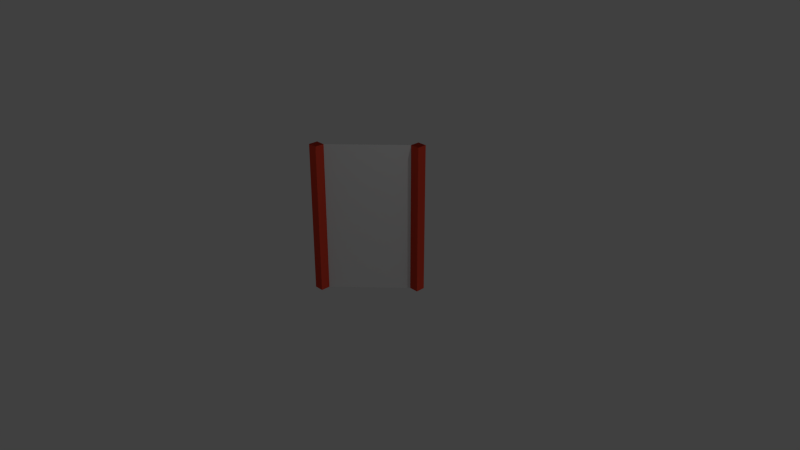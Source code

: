 # Source: adoors_Rdoor.blend  (saved by Blender 2.79.0; exported with 4.5.12 LTS)
import bpy
from mathutils import Matrix  # noqa: F401  (used for matrix-valued properties, if any)

bpy.ops.wm.read_factory_settings(use_empty=True)
scene = bpy.context.scene
scene.name = 'Scene'

# ---- collections
col_collection_1 = bpy.data.collections.new('Collection 1'); scene.collection.children.link(col_collection_1)

# ---- materials (node trees are filled in below, after node groups)
mat_material = bpy.data.materials.new('Material')
mat_material.alpha_threshold = 0.0
mat_material.use_transparent_shadow = False
mat_material.preview_render_type = 'CUBE'
mat_material.diffuse_color = (0.8, 0.06998, 0.03708, 1.0)
mat_material.roughness = 0.5
mat_material.line_color = (0.0, 0.0, 0.0, 1.0)
mat_glass = bpy.data.materials.new('glass')
mat_glass.alpha_threshold = 0.0
mat_glass.use_transparent_shadow = False
mat_glass.preview_render_type = 'CUBE'
mat_glass.specular_color = (0.06036, 0.2135, 1.0)
mat_glass.roughness = 0.5

# ---- material node trees

# ---- world
world_world = bpy.data.worlds.new('World'); scene.world = world_world
world_world.color = (0.05088, 0.05088, 0.05088)
world_world.use_sun_shadow = False
world_world.sun_shadow_jitter_overblur = 0.0
world_world.cycles.sampling_method = 'NONE'
world_world.cycles.sample_map_resolution = 256

# ---- cameras
cam_camera = bpy.data.cameras.new('Camera')
cam_camera.clip_end = 100.0
cam_camera.lens = 35.0
cam_camera.sensor_width = 32.0
cam_camera.sensor_height = 18.0
cam_camera.ortho_scale = 7.314
cam_camera.dof.focus_distance = 0.0
cam_camera.dof.aperture_fstop = 128.0

# ---- lights
light_sun = bpy.data.lights.new('Sun', 'SUN')
light_sun.transmission_factor = 0.0
light_sun.angle = 0.1993
light_sun.energy = 1.0
light_sun.shadow_buffer_clip_start = 0.5
light_sun.shadow_soft_size = 0.1
light_sun.shadow_cascade_max_distance = 1000.0
light_sun.cycles.use_multiple_importance_sampling = False
light_lamp = bpy.data.lights.new('Lamp', 'POINT')
light_lamp.transmission_factor = 0.0
light_lamp.cutoff_distance = 30.0
light_lamp.energy = 100.0
light_lamp.shadow_buffer_clip_start = 1.001
light_lamp.shadow_soft_size = 0.1
light_lamp.shadow_maximum_resolution = 0.006
light_lamp.use_absolute_resolution = True
light_lamp.cycles.use_multiple_importance_sampling = False

# ---- meshes
me_cube_002 = bpy.data.meshes.new('Cube.002')
me_cube_002.from_pydata([(1.367, 0.9505, -1.001), (1.43, -1.453, -1.001), (-0.9731, -1.516, -1.001), (-1.036, 0.8875, -1.001), (1.381, 0.9398, 0.9989), (1.444, -1.463, 0.9989), (-0.9593, -1.526, 0.9989), (-1.022, 0.8769, 0.999)], [], [(0, 3, 2, 1), (4, 5, 6, 7), (0, 4, 5, 1), (1, 5, 6, 2), (2, 3, 7, 6), (4, 7, 3, 0)])
me_cube_002.polygons.foreach_set('use_smooth', [True] * 6)
_uv = me_cube_002.uv_layers.new(name='UVMap')
_uv.uv.foreach_set('vector', [0.02632, 1.0, 0.02632, 0.9688, 0.0, 0.9688, 0.0001, 0.9999, 0.8421, 1.0, 0.8131, 0.9999, 0.8158, 0.9688, 0.8421, 0.9688, 0.8421, 0.0, 0.8421, 1.0, 0.8158, 1.0, 0.8158, 0.0, 0.02632, 0.0, 0.02632, 1.0, 0.0, 1.0, 0.0, 0.0, 0.8158, 0.0, 0.8421, 0.0, 0.8421, 1.0, 0.8158, 1.0, 0.0, 1.0, 0.02632, 1.0, 0.02632, 0.0, 0.0, 0.0])
me_cube_002.materials.append(mat_material)
me_cube_002.use_remesh_preserve_volume = False
me_cube_002.use_remesh_preserve_attributes = False
me_cube_002.use_mirror_vertex_groups = False
me_cube_002.update()
me_plane = bpy.data.meshes.new('Plane')
me_plane.from_pydata([(-0.9989, -0.9249, 0.005359), (1.001, -0.9249, 0.005359), (-0.9989, 0.9359, 0.005359), (1.001, 0.9359, 0.005359)], [], [(0, 2, 3, 1)])
_uv = me_plane.uv_layers.new(name='UVMap')
_uv.uv.foreach_set('vector', [0.4211, 1.0, 0.0, 1.0, 0.0, 0.0, 0.4211, 0.0])
me_plane.materials.append(mat_glass)
me_plane.use_remesh_preserve_volume = False
me_plane.use_remesh_preserve_attributes = False
me_plane.use_mirror_vertex_groups = False
me_plane.update()
me_cube_001 = bpy.data.meshes.new('Cube.001')
me_cube_001.from_pydata([(1.367, 0.9505, -1.001), (1.43, -1.453, -1.001), (-0.9731, -1.516, -1.001), (-1.036, 0.8875, -1.001), (1.381, 0.9398, 0.9989), (1.444, -1.463, 0.9989), (-0.9593, -1.526, 0.9989), (-1.022, 0.8769, 0.999)], [], [(0, 3, 2, 1), (4, 5, 6, 7), (0, 4, 5, 1), (1, 5, 6, 2), (2, 3, 7, 6), (4, 7, 3, 0)])
me_cube_001.polygons.foreach_set('use_smooth', [True] * 6)
_uv = me_cube_001.uv_layers.new(name='UVMap')
_uv.uv.foreach_set('vector', [0.02632, 1.0, 0.02632, 0.9688, 0.0, 0.9688, 0.0001, 0.9999, 0.8421, 1.0, 0.8131, 0.9999, 0.8158, 0.9688, 0.8421, 0.9688, 0.8421, 0.0, 0.8421, 1.0, 0.8158, 1.0, 0.8158, 0.0, 0.02632, 0.0, 0.02632, 1.0, 0.0, 1.0, 0.0, 0.0, 0.8158, 0.0, 0.8421, 0.0, 0.8421, 1.0, 0.8158, 1.0, 0.0, 1.0, 0.02632, 1.0, 0.02632, 0.0, 0.0, 0.0])
me_cube_001.materials.append(mat_material)
me_cube_001.use_remesh_preserve_volume = False
me_cube_001.use_remesh_preserve_attributes = False
me_cube_001.use_mirror_vertex_groups = False
me_cube_001.update()

# ---- objects
ob_cube_001 = bpy.data.objects.new('Cube.001', me_cube_002)
ob_plane = bpy.data.objects.new('Plane', me_plane)
ob_sun = bpy.data.objects.new('Sun', light_sun)
ob_cube_002 = bpy.data.objects.new('Cube.002', me_cube_001)
ob_lamp = bpy.data.objects.new('Lamp', light_lamp)
ob_camera = bpy.data.objects.new('Camera', cam_camera)

# ---- transforms, parenting, visibility, modifiers, constraints
ob_cube_001.location = (0.4223, 0.4273, 0.5011)
ob_cube_001.rotation_euler = (-0.0002766, -0.0003586, 1.545)
ob_cube_001.scale = (0.052, 0.052, 1.0)
ob_cube_001.lock_rotations_4d = False
ob_cube_001.empty_display_type = 'ARROWS'
ob_cube_001.lineart.crease_threshold = 0.0
ob_plane.location = (-0.006023, 0.001555, 0.5011)
ob_plane.rotation_euler = (0.7854, 1.571, 6.985e-10)
ob_plane.scale = (1.0, 0.57, 1.0)
ob_plane.lineart.crease_threshold = 0.0
ob_sun.location = (-1.475, 0.3312, -1.389)
ob_sun.rotation_euler = (-12.58, 0.01642, -0.008708)
ob_sun.scale = (0.7549, 0.7549, 0.7549)
ob_sun.lineart.crease_threshold = 0.0
ob_cube_002.location = (-0.4527, -0.4477, 0.5011)
ob_cube_002.rotation_euler = (-0.0002766, -0.0003586, 1.545)
ob_cube_002.scale = (0.052, 0.052, 1.0)
ob_cube_002.lock_rotations_4d = False
ob_cube_002.empty_display_type = 'ARROWS'
ob_cube_002.lineart.crease_threshold = 0.0
ob_lamp.location = (4.076, 1.005, 5.904)
ob_lamp.rotation_euler = (0.6503, 0.05522, 1.866)
ob_lamp.lock_rotations_4d = False
ob_lamp.empty_display_type = 'ARROWS'
ob_lamp.color = (0.0, 0.0, 0.0, 0.0)
ob_lamp.lineart.crease_threshold = 0.0
ob_camera.location = (7.481, -6.508, 5.344)
ob_camera.rotation_euler = (1.109, 0.0, 0.8149)
ob_camera.lock_rotations_4d = False
ob_camera.empty_display_type = 'ARROWS'
ob_camera.color = (0.0, 0.0, 0.0, 0.0)
ob_camera.display_type = 'WIRE'
ob_camera.lineart.crease_threshold = 0.0

# ---- collection membership
col_collection_1.objects.link(ob_cube_001)
col_collection_1.objects.link(ob_plane)
col_collection_1.objects.link(ob_sun)
col_collection_1.objects.link(ob_cube_002)
col_collection_1.objects.link(ob_lamp)
col_collection_1.objects.link(ob_camera)

# ---- scene / render settings (as saved in the file)
scene.camera = ob_camera
scene.frame_start = 1; scene.frame_end = 250; scene.frame_set(3)
scene.render.engine = 'BLENDER_EEVEE_NEXT'
scene.render.resolution_percentage = 50
scene.render.dither_intensity = 0.0
scene.cycles.use_denoising = False
scene.cycles.samples = 10
scene.cycles.sampling_pattern = 'TABULATED_SOBOL'
scene.cycles.light_sampling_threshold = 0.0
scene.cycles.use_adaptive_sampling = False
scene.cycles.use_light_tree = False
scene.cycles.blur_glossy = 0.0
scene.cycles.pixel_filter_type = 'GAUSSIAN'
scene.cycles.sample_clamp_indirect = 0.0
scene.view_settings.view_transform = 'Standard'
bpy.context.view_layer.update()
